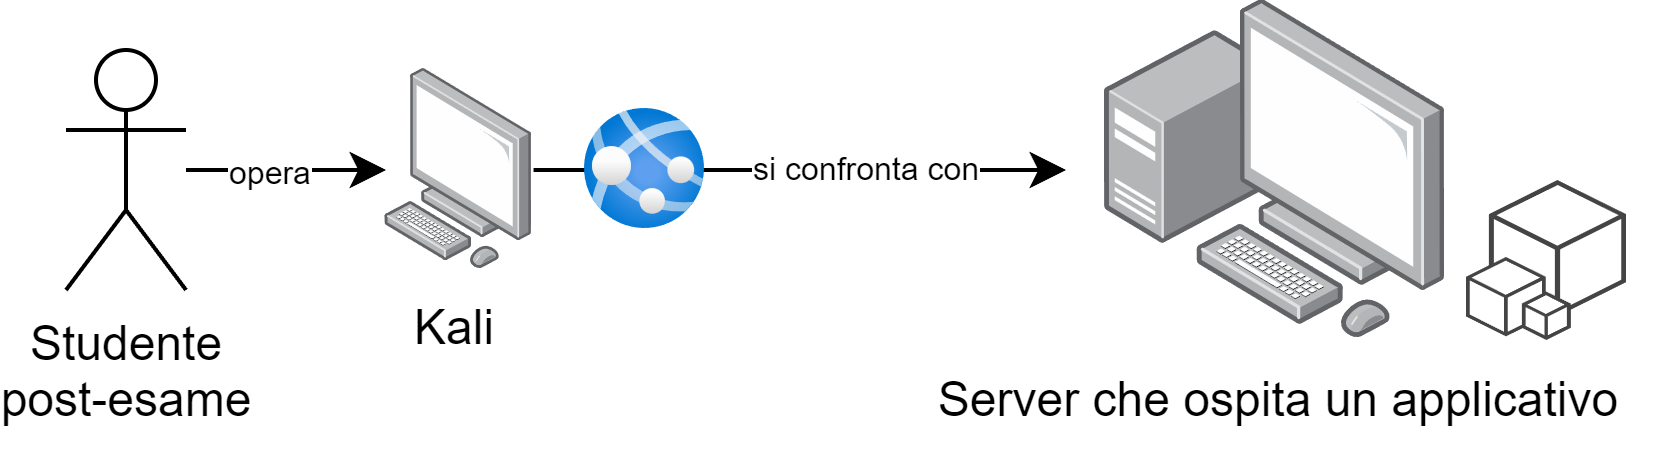

The diagram above was exported from draw.io. Its source (the exported page's mxGraphModel, read from the mxfile embedded in the PNG):
<mxGraphModel dx="2058" dy="1188" grid="1" gridSize="10" guides="1" tooltips="1" connect="1" arrows="1" fold="1" page="1" pageScale="1" pageWidth="827" pageHeight="1169" math="0" shadow="0">
  <root>
    <mxCell id="0" />
    <mxCell id="1" parent="0" />
    <mxCell id="T7Be44782GeZ-IRwJ3Bo-5" style="edgeStyle=orthogonalEdgeStyle;rounded=0;orthogonalLoop=1;jettySize=auto;html=1;" parent="1" source="T7Be44782GeZ-IRwJ3Bo-1" target="T7Be44782GeZ-IRwJ3Bo-2" edge="1">
      <mxGeometry relative="1" as="geometry" />
    </mxCell>
    <mxCell id="T7Be44782GeZ-IRwJ3Bo-9" value="opera" style="edgeLabel;html=1;align=center;verticalAlign=middle;resizable=0;points=[];fontSize=8;" parent="T7Be44782GeZ-IRwJ3Bo-5" vertex="1" connectable="0">
      <mxGeometry x="-0.3086" relative="1" as="geometry">
        <mxPoint x="3" as="offset" />
      </mxGeometry>
    </mxCell>
    <mxCell id="T7Be44782GeZ-IRwJ3Bo-1" value="Studente&lt;br&gt;post-esame" style="shape=umlActor;verticalLabelPosition=bottom;verticalAlign=top;html=1;outlineConnect=0;" parent="1" vertex="1">
      <mxGeometry x="90" y="480" width="30" height="60" as="geometry" />
    </mxCell>
    <mxCell id="T7Be44782GeZ-IRwJ3Bo-8" value="si confronta con" style="edgeStyle=orthogonalEdgeStyle;rounded=0;orthogonalLoop=1;jettySize=auto;html=1;fontSize=8;" parent="1" source="T7Be44782GeZ-IRwJ3Bo-2" edge="1">
      <mxGeometry x="0.2487" relative="1" as="geometry">
        <mxPoint x="340" y="510" as="targetPoint" />
        <Array as="points">
          <mxPoint x="310" y="510" />
          <mxPoint x="310" y="510" />
        </Array>
        <mxPoint as="offset" />
      </mxGeometry>
    </mxCell>
    <mxCell id="T7Be44782GeZ-IRwJ3Bo-2" value="" style="image;points=[];aspect=fixed;html=1;align=center;shadow=0;dashed=0;image=img/lib/allied_telesis/computer_and_terminals/Personal_Computer.svg;" parent="1" vertex="1">
      <mxGeometry x="170" y="485" width="36.89" height="50" as="geometry" />
    </mxCell>
    <mxCell id="T7Be44782GeZ-IRwJ3Bo-6" value="" style="image;points=[];aspect=fixed;html=1;align=center;shadow=0;dashed=0;image=img/lib/allied_telesis/computer_and_terminals/Personal_Computer_with_Server.svg;" parent="1" vertex="1">
      <mxGeometry x="350" y="467.5" width="85" height="85" as="geometry" />
    </mxCell>
    <mxCell id="T7Be44782GeZ-IRwJ3Bo-7" value="Kali" style="text;html=1;align=center;verticalAlign=middle;resizable=0;points=[];autosize=1;strokeColor=none;fillColor=none;" parent="1" vertex="1">
      <mxGeometry x="166.89" y="535" width="40" height="30" as="geometry" />
    </mxCell>
    <mxCell id="T7Be44782GeZ-IRwJ3Bo-10" value="Server che ospita un applicativo" style="text;html=1;align=center;verticalAlign=middle;resizable=0;points=[];autosize=1;strokeColor=none;fillColor=none;" parent="1" vertex="1">
      <mxGeometry x="297.5" y="552.5" width="190" height="30" as="geometry" />
    </mxCell>
    <mxCell id="T7Be44782GeZ-IRwJ3Bo-11" value="" style="image;aspect=fixed;html=1;points=[];align=center;fontSize=12;image=img/lib/azure2/app_services/App_Services.svg;" parent="1" vertex="1">
      <mxGeometry x="220" y="495" width="30" height="30" as="geometry" />
    </mxCell>
    <mxCell id="T7Be44782GeZ-IRwJ3Bo-12" value="" style="outlineConnect=0;dashed=0;verticalLabelPosition=bottom;verticalAlign=top;align=center;html=1;shape=mxgraph.aws3.cli;fillColor=#444444;gradientColor=none;" parent="1" vertex="1">
      <mxGeometry x="440" y="512.5" width="40" height="40" as="geometry" />
    </mxCell>
  </root>
</mxGraphModel>